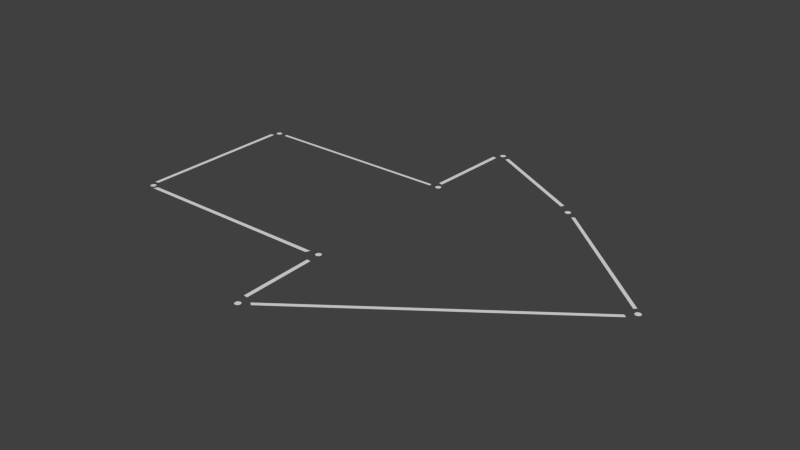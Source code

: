 # Source: arrow_constellation.blend  (saved by Blender 2.74.0; exported with 4.5.12 LTS)
import bpy
from mathutils import Matrix  # noqa: F401  (used for matrix-valued properties, if any)

bpy.ops.wm.read_factory_settings(use_empty=True)
scene = bpy.context.scene
scene.name = 'Scene'

# ---- collections
col_collection_5 = bpy.data.collections.new('Collection 5'); scene.collection.children.link(col_collection_5)

# ---- materials (node trees are filled in below, after node groups)
mat_line = bpy.data.materials.new('Line')
mat_line.alpha_threshold = 0.0
mat_line.use_transparent_shadow = False
mat_line.roughness = 0.5
mat_star = bpy.data.materials.new('Star')
mat_star.alpha_threshold = 0.0
mat_star.use_transparent_shadow = False
mat_star.roughness = 0.5

# ---- material node trees

# ---- world
world_world = bpy.data.worlds.new('World'); scene.world = world_world
world_world.color = (0.05088, 0.05088, 0.05088)
world_world.use_sun_shadow = False
world_world.sun_shadow_jitter_overblur = 0.0
world_world.cycles.sampling_method = 'MANUAL'
world_world.cycles.sample_map_resolution = 256

# ---- meshes
me_plane_001 = bpy.data.meshes.new('Plane.001')
me_plane_001.from_pydata([(-3.3, 2.469, -3.97e-05), (-1.031, 2.487, -3.97e-05), (-0.9398, 2.591, -3.97e-05), (-0.9033, 3.585, -3.97e-05), (-0.7935, 3.616, -3.97e-05), (0.3834, 2.969, -3.97e-05), (0.609, 2.817, -3.97e-05), (2.024, 1.603, -3.97e-05), (2.012, 1.463, -3.97e-05), (-0.7203, -0.5431, -3.97e-05), (-0.8118, -0.5005, -3.97e-05), (-0.8423, 0.3715, -3.97e-05), (-0.9886, 0.524, -3.97e-05), (-3.324, 0.5118, -3.97e-05), (-3.416, 0.5911, -3.97e-05), (-3.422, 2.408, -3.97e-05), (-3.464, 0.585, -3.97e-05), (-3.47, 2.402, -3.97e-05), (-3.306, 2.506, -3.97e-05), (-1.037, 2.524, -3.97e-05), (-0.9886, 2.603, -3.97e-05), (-0.952, 3.597, -3.97e-05), (-0.7752, 3.658, -3.97e-05), (0.4017, 3.012, -3.97e-05), (0.6395, 2.841, -3.97e-05), (2.054, 1.628, -3.97e-05), (2.048, 1.433, -3.97e-05), (-0.6837, -0.5736, -3.97e-05), (-0.8606, -0.4944, -3.97e-05), (-0.8911, 0.3776, -3.97e-05), (-1.013, 0.4752, -3.97e-05), (-3.348, 0.463, -3.97e-05)], [], [(14, 15, 17, 16), (0, 1, 19, 18), (2, 3, 21, 20), (4, 5, 23, 22), (6, 7, 25, 24), (8, 9, 27, 26), (10, 11, 29, 28), (12, 13, 31, 30)])
me_plane_001.materials.append(mat_line)
me_plane_001.use_remesh_preserve_volume = False
me_plane_001.use_remesh_preserve_attributes = False
me_plane_001.use_mirror_vertex_groups = False
me_plane_001.update()
me_plane = bpy.data.meshes.new('Plane')
me_plane.from_pydata([(-0.8568, 0.4906, 7.622e-05), (-0.8443, 0.5031, 7.622e-05), (-0.8397, 0.5201, 7.622e-05), (-0.8443, 0.5372, 7.622e-05), (-0.8568, 0.5496, 7.622e-05), (-0.7834, -0.5964, 7.622e-05), (-0.7709, -0.6089, 7.622e-05), (-0.7664, -0.6259, 7.622e-05), (-0.7709, -0.6429, 7.622e-05), (-0.7834, -0.6554, 7.622e-05), (-0.8005, -0.66, 7.622e-05), (-0.8175, -0.6554, 7.622e-05), (-0.83, -0.6429, 7.622e-05), (-0.8345, -0.6259, 7.622e-05), (-0.83, -0.6089, 7.622e-05), (-0.8175, -0.5964, 7.622e-05), (-0.8005, -0.5918, 7.622e-05), (2.106, 1.581, 7.622e-05), (2.089, 1.576, 7.622e-05), (2.076, 1.564, 7.622e-05), (2.072, 1.547, 7.622e-05), (2.076, 1.53, 7.622e-05), (2.089, 1.517, 7.622e-05), (2.106, 1.513, 7.622e-05), (2.123, 1.517, 7.622e-05), (2.135, 1.53, 7.622e-05), (2.14, 1.547, 7.622e-05), (2.135, 1.564, 7.622e-05), (2.123, 1.576, 7.622e-05), (0.5368, 2.924, 7.622e-05), (0.5493, 2.912, 7.622e-05), (0.5538, 2.895, 7.622e-05), (-3.404, 2.516, 7.622e-05), (-3.421, 2.512, 7.622e-05), (-3.434, 2.499, 7.622e-05), (-3.438, 2.482, 7.622e-05), (-3.434, 2.465, 7.622e-05), (-3.421, 2.453, 7.622e-05), (-3.404, 2.448, 7.622e-05), (-3.387, 2.453, 7.622e-05), (-3.375, 2.465, 7.622e-05), (-3.37, 2.482, 7.622e-05), (-3.375, 2.499, 7.622e-05), (-3.387, 2.512, 7.622e-05), (0.5493, 2.878, 7.622e-05), (0.5368, 2.865, 7.622e-05), (0.5197, 2.861, 7.622e-05), (0.5027, 2.865, 7.622e-05), (0.4902, 2.878, 7.622e-05), (0.4857, 2.895, 7.622e-05), (0.4902, 2.912, 7.622e-05), (0.5027, 2.924, 7.622e-05), (0.5197, 2.929, 7.622e-05), (-0.8738, 3.717, 7.622e-05), (-0.8908, 3.713, 7.622e-05), (-0.9033, 3.7, 7.622e-05), (-0.9079, 3.683, 7.622e-05), (-0.9033, 3.666, 7.622e-05), (-0.8908, 3.654, 7.622e-05), (-0.8738, 3.649, 7.622e-05), (-0.8568, 3.654, 7.622e-05), (-0.8443, 3.666, 7.622e-05), (-0.8397, 3.683, 7.622e-05), (-0.8443, 3.7, 7.622e-05), (-0.8568, 3.713, 7.622e-05), (-0.9118, 2.539, 7.622e-05), (-0.8993, 2.527, 7.622e-05), (-0.8947, 2.51, 7.622e-05), (-0.8993, 2.493, 7.622e-05), (-0.9118, 2.48, 7.622e-05), (-0.9288, 2.476, 7.622e-05), (-0.9459, 2.48, 7.622e-05), (-0.9583, 2.493, 7.622e-05), (-0.9629, 2.51, 7.622e-05), (-0.9583, 2.527, 7.622e-05), (-0.9459, 2.539, 7.622e-05), (-0.9288, 2.544, 7.622e-05), (-3.387, 0.5405, 7.622e-05), (-3.375, 0.528, 7.622e-05), (-3.37, 0.5109, 7.622e-05), (-3.375, 0.4939, 7.622e-05), (-3.387, 0.4814, 7.622e-05), (-3.404, 0.4769, 7.622e-05), (-3.421, 0.4814, 7.622e-05), (-3.434, 0.4939, 7.622e-05), (-3.438, 0.5109, 7.622e-05), (-3.434, 0.528, 7.622e-05), (-3.421, 0.5405, 7.622e-05), (-3.404, 0.545, 7.622e-05), (-0.8738, 0.486, 7.622e-05), (-0.8908, 0.4906, 7.622e-05), (-0.9033, 0.5031, 7.622e-05), (-0.9079, 0.5201, 7.622e-05), (-0.9033, 0.5372, 7.622e-05), (-0.8908, 0.5496, 7.622e-05), (-0.8738, 0.5542, 7.622e-05)], [], [(87, 86, 85, 84, 83, 82, 81, 80, 79, 78, 77, 88), (94, 93, 92, 91, 90, 89, 0, 1, 2, 3, 4, 95), (15, 14, 13, 12, 11, 10, 9, 8, 7, 6, 5, 16), (18, 19, 20, 21, 22, 23, 24, 25, 26, 27, 28, 17), (51, 50, 49, 48, 47, 46, 45, 44, 31, 30, 29, 52), (54, 55, 56, 57, 58, 59, 60, 61, 62, 63, 64, 53), (75, 74, 73, 72, 71, 70, 69, 68, 67, 66, 65, 76), (33, 34, 35, 36, 37, 38, 39, 40, 41, 42, 43, 32)])
me_plane.materials.append(mat_star)
me_plane.use_remesh_preserve_volume = False
me_plane.use_remesh_preserve_attributes = False
me_plane.use_mirror_vertex_groups = False
me_plane.update()

# ---- objects
ob_lines = bpy.data.objects.new('Lines', me_plane_001)
ob_stars = bpy.data.objects.new('Stars', me_plane)

# ---- transforms, parenting, visibility, modifiers, constraints
ob_lines.location = (0.863, -1.479, 0.0)
ob_lines.lineart.crease_threshold = 0.0
ob_stars.location = (0.863, -1.479, 0.0)
ob_stars.lineart.crease_threshold = 0.0

# ---- collection membership
col_collection_5.objects.link(ob_lines)
col_collection_5.objects.link(ob_stars)

# ---- scene / render settings (as saved in the file)
scene.frame_start = 1; scene.frame_end = 250; scene.frame_set(1)
scene.render.engine = 'BLENDER_EEVEE_NEXT'
scene.render.resolution_percentage = 50
scene.render.dither_intensity = 0.0
scene.cycles.use_denoising = False
scene.cycles.samples = 10
scene.cycles.sampling_pattern = 'TABULATED_SOBOL'
scene.cycles.light_sampling_threshold = 0.0
scene.cycles.use_adaptive_sampling = False
scene.cycles.use_light_tree = False
scene.cycles.blur_glossy = 0.0
scene.cycles.pixel_filter_type = 'GAUSSIAN'
scene.cycles.sample_clamp_indirect = 0.0
scene.view_settings.view_transform = 'Standard'
bpy.context.view_layer.update()

# ---- added for rendering (the .blend has no active camera and no usable light): camera, sun
cam_auto = bpy.data.cameras.new('AutoCamera')
cam_auto.lens = 50.0
cam_auto.sensor_width = 36.0
cam_auto.clip_end = 1000.0
ob_auto_camera = bpy.data.objects.new('AutoCamera', cam_auto)
scene.collection.objects.link(ob_auto_camera)
ob_auto_camera.location = (6.78155, -7.85142, 5.26705)
ob_auto_camera.rotation_euler = (1.09748, -7.21219e-08, 0.694738)
scene.camera = ob_auto_camera
light_auto_sun = bpy.data.lights.new('AutoSun', 'SUN')
light_auto_sun.energy = 3.0
light_auto_sun.angle = 0.0523599
ob_auto_sun = bpy.data.objects.new('AutoSun', light_auto_sun)
scene.collection.objects.link(ob_auto_sun)
ob_auto_sun.rotation_euler = (0.872665, 0.174533, 0.523599)
bpy.context.view_layer.update()
